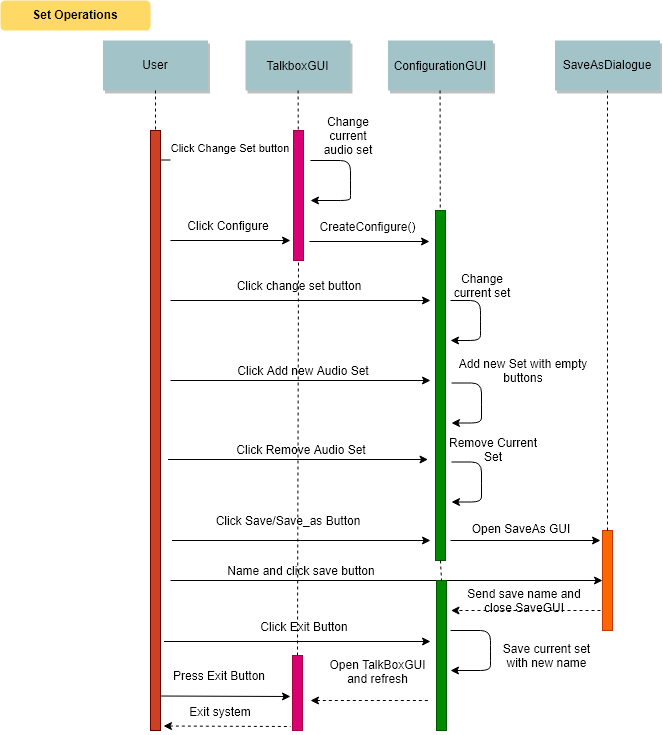

The diagram above was exported from draw.io. Its source (the exported page's mxGraphModel, read from the mxfile embedded in the PNG):
<mxGraphModel dx="1394" dy="715" grid="1" gridSize="10" guides="1" tooltips="1" connect="1" arrows="1" fold="1" page="0" pageScale="1.5" pageWidth="826" pageHeight="1169" background="#ffffff" math="0" shadow="0">
  <root>
    <mxCell id="0" />
    <mxCell id="1" parent="0" />
    <mxCell id="2" value="" style="fillColor=#CC4125;strokeColor=#660000" parent="1" vertex="1">
      <mxGeometry x="200" y="150" width="10" height="600" as="geometry" />
    </mxCell>
    <mxCell id="4" value="User" style="shadow=1;fillColor=#A2C4C9;strokeColor=none" parent="1" vertex="1">
      <mxGeometry x="152.5" y="60" width="105" height="50" as="geometry" />
    </mxCell>
    <mxCell id="6" value="" style="fillColor=#d80073;strokeColor=#A50040;fontColor=#ffffff;" parent="1" vertex="1">
      <mxGeometry x="343" y="150" width="10" height="130" as="geometry" />
    </mxCell>
    <mxCell id="7" value="TalkboxGUI&#10;" style="shadow=1;fillColor=#A2C4C9;strokeColor=none;verticalAlign=bottom;" parent="1" vertex="1">
      <mxGeometry x="295" y="60" width="105" height="50" as="geometry" />
    </mxCell>
    <mxCell id="8" value="" style="edgeStyle=none;endArrow=none;dashed=1" parent="1" source="7" target="6" edge="1">
      <mxGeometry x="272.3350694444445" y="165" width="100" height="100" as="geometry">
        <mxPoint x="347.2588734567901" y="110" as="sourcePoint" />
        <mxPoint x="347.5761959876544" y="165" as="targetPoint" />
      </mxGeometry>
    </mxCell>
    <mxCell id="9" value="Click Change Set button&#10;" style="edgeStyle=none;verticalLabelPosition=top;verticalAlign=bottom" parent="1" edge="1">
      <mxGeometry width="100" height="100" as="geometry">
        <mxPoint x="210" y="179.5" as="sourcePoint" />
        <mxPoint x="340" y="179.5" as="targetPoint" />
        <mxPoint x="5" y="11" as="offset" />
      </mxGeometry>
    </mxCell>
    <mxCell id="33" value="" style="edgeStyle=elbowEdgeStyle;elbow=horizontal;endArrow=none;dashed=1" parent="1" source="4" target="2" edge="1">
      <mxGeometry x="230.00000000000003" y="310" width="100" height="100" as="geometry">
        <mxPoint x="230.00000000000003" y="410" as="sourcePoint" />
        <mxPoint x="330" y="310" as="targetPoint" />
      </mxGeometry>
    </mxCell>
    <mxCell id="71" value="Set Operations" style="rounded=1;fontStyle=1;fillColor=#FFD966;strokeColor=none" parent="1" vertex="1">
      <mxGeometry x="50" y="20" width="150" height="30" as="geometry" />
    </mxCell>
    <mxCell id="sUZi8V5t9YrT_3UBNaL6-89" value="Change current audio set" style="text;html=1;strokeColor=none;fillColor=none;align=center;verticalAlign=middle;whiteSpace=wrap;rounded=0;" vertex="1" parent="1">
      <mxGeometry x="366" y="145" width="64" height="20" as="geometry" />
    </mxCell>
    <mxCell id="sUZi8V5t9YrT_3UBNaL6-91" value="" style="endArrow=classic;html=1;" edge="1" parent="1">
      <mxGeometry width="50" height="50" relative="1" as="geometry">
        <mxPoint x="220" y="260" as="sourcePoint" />
        <mxPoint x="340" y="260" as="targetPoint" />
      </mxGeometry>
    </mxCell>
    <mxCell id="sUZi8V5t9YrT_3UBNaL6-92" value="Click Configure" style="text;html=1;strokeColor=none;fillColor=none;align=center;verticalAlign=middle;whiteSpace=wrap;rounded=0;" vertex="1" parent="1">
      <mxGeometry x="236" y="235" width="84" height="20" as="geometry" />
    </mxCell>
    <mxCell id="sUZi8V5t9YrT_3UBNaL6-94" value="ConfigurationGUI&#10;" style="shadow=1;fillColor=#A2C4C9;strokeColor=none;verticalAlign=bottom;" vertex="1" parent="1">
      <mxGeometry x="437.5" y="60" width="105" height="50" as="geometry" />
    </mxCell>
    <mxCell id="sUZi8V5t9YrT_3UBNaL6-95" value="" style="fillColor=#008a00;strokeColor=#005700;fontColor=#ffffff;" vertex="1" parent="1">
      <mxGeometry x="485" y="230" width="10" height="350" as="geometry" />
    </mxCell>
    <mxCell id="sUZi8V5t9YrT_3UBNaL6-96" value="" style="edgeStyle=none;endArrow=none;dashed=1" edge="1" parent="1" target="sUZi8V5t9YrT_3UBNaL6-95">
      <mxGeometry x="414.3350694444445" y="165" width="100" height="100" as="geometry">
        <mxPoint x="489.57352941176464" y="110" as="sourcePoint" />
        <mxPoint x="489.5761959876544" y="165" as="targetPoint" />
      </mxGeometry>
    </mxCell>
    <mxCell id="sUZi8V5t9YrT_3UBNaL6-97" value="" style="endArrow=classic;html=1;" edge="1" parent="1">
      <mxGeometry width="50" height="50" relative="1" as="geometry">
        <mxPoint x="359" y="261" as="sourcePoint" />
        <mxPoint x="479" y="261" as="targetPoint" />
      </mxGeometry>
    </mxCell>
    <mxCell id="sUZi8V5t9YrT_3UBNaL6-98" value="CreateConfigure()" style="text;html=1;strokeColor=none;fillColor=none;align=center;verticalAlign=middle;whiteSpace=wrap;rounded=0;" vertex="1" parent="1">
      <mxGeometry x="375" y="236" width="84" height="20" as="geometry" />
    </mxCell>
    <mxCell id="sUZi8V5t9YrT_3UBNaL6-101" value="" style="endArrow=classic;html=1;" edge="1" parent="1">
      <mxGeometry width="50" height="50" relative="1" as="geometry">
        <mxPoint x="220" y="320" as="sourcePoint" />
        <mxPoint x="480" y="320" as="targetPoint" />
      </mxGeometry>
    </mxCell>
    <mxCell id="sUZi8V5t9YrT_3UBNaL6-102" value="Click change set button" style="text;html=1;strokeColor=none;fillColor=none;align=center;verticalAlign=middle;whiteSpace=wrap;rounded=0;" vertex="1" parent="1">
      <mxGeometry x="266" y="295" width="164" height="20" as="geometry" />
    </mxCell>
    <mxCell id="sUZi8V5t9YrT_3UBNaL6-103" value="" style="endArrow=classic;html=1;" edge="1" parent="1">
      <mxGeometry width="50" height="50" relative="1" as="geometry">
        <mxPoint x="500" y="320" as="sourcePoint" />
        <mxPoint x="500" y="360" as="targetPoint" />
        <Array as="points">
          <mxPoint x="530" y="320" />
          <mxPoint x="530" y="340" />
          <mxPoint x="530" y="360" />
        </Array>
      </mxGeometry>
    </mxCell>
    <mxCell id="sUZi8V5t9YrT_3UBNaL6-104" value="Change current set" style="text;html=1;strokeColor=none;fillColor=none;align=center;verticalAlign=middle;whiteSpace=wrap;rounded=0;" vertex="1" parent="1">
      <mxGeometry x="495" y="295" width="74" height="20" as="geometry" />
    </mxCell>
    <mxCell id="sUZi8V5t9YrT_3UBNaL6-107" value="" style="endArrow=classic;html=1;" edge="1" parent="1">
      <mxGeometry width="50" height="50" relative="1" as="geometry">
        <mxPoint x="360" y="180" as="sourcePoint" />
        <mxPoint x="360" y="220" as="targetPoint" />
        <Array as="points">
          <mxPoint x="400" y="180" />
          <mxPoint x="400" y="210" />
          <mxPoint x="400" y="220" />
        </Array>
      </mxGeometry>
    </mxCell>
    <mxCell id="sUZi8V5t9YrT_3UBNaL6-110" value="" style="endArrow=classic;html=1;" edge="1" parent="1">
      <mxGeometry width="50" height="50" relative="1" as="geometry">
        <mxPoint x="220" y="400" as="sourcePoint" />
        <mxPoint x="480" y="400" as="targetPoint" />
      </mxGeometry>
    </mxCell>
    <mxCell id="sUZi8V5t9YrT_3UBNaL6-111" value="Click Add new Audio Set" style="text;html=1;strokeColor=none;fillColor=none;align=center;verticalAlign=middle;whiteSpace=wrap;rounded=0;" vertex="1" parent="1">
      <mxGeometry x="276" y="380" width="154" height="20" as="geometry" />
    </mxCell>
    <mxCell id="sUZi8V5t9YrT_3UBNaL6-112" value="" style="endArrow=classic;html=1;" edge="1" parent="1">
      <mxGeometry width="50" height="50" relative="1" as="geometry">
        <mxPoint x="501" y="402.5" as="sourcePoint" />
        <mxPoint x="501" y="442.5" as="targetPoint" />
        <Array as="points">
          <mxPoint x="531" y="402.5" />
          <mxPoint x="531" y="422.5" />
          <mxPoint x="531" y="442.5" />
        </Array>
      </mxGeometry>
    </mxCell>
    <mxCell id="sUZi8V5t9YrT_3UBNaL6-113" value="Add new Set with empty buttons" style="text;html=1;strokeColor=none;fillColor=none;align=center;verticalAlign=middle;whiteSpace=wrap;rounded=0;" vertex="1" parent="1">
      <mxGeometry x="496" y="380" width="154" height="20" as="geometry" />
    </mxCell>
    <mxCell id="sUZi8V5t9YrT_3UBNaL6-114" value="" style="endArrow=classic;html=1;" edge="1" parent="1">
      <mxGeometry width="50" height="50" relative="1" as="geometry">
        <mxPoint x="217.5" y="479" as="sourcePoint" />
        <mxPoint x="477.5" y="479" as="targetPoint" />
      </mxGeometry>
    </mxCell>
    <mxCell id="sUZi8V5t9YrT_3UBNaL6-115" value="Click Remove Audio Set" style="text;html=1;strokeColor=none;fillColor=none;align=center;verticalAlign=middle;whiteSpace=wrap;rounded=0;" vertex="1" parent="1">
      <mxGeometry x="273.5" y="459" width="154" height="20" as="geometry" />
    </mxCell>
    <mxCell id="sUZi8V5t9YrT_3UBNaL6-116" value="" style="endArrow=classic;html=1;" edge="1" parent="1">
      <mxGeometry width="50" height="50" relative="1" as="geometry">
        <mxPoint x="501" y="481.5" as="sourcePoint" />
        <mxPoint x="501" y="521.5" as="targetPoint" />
        <Array as="points">
          <mxPoint x="531" y="481.5" />
          <mxPoint x="531" y="501.5" />
          <mxPoint x="531" y="521.5" />
        </Array>
      </mxGeometry>
    </mxCell>
    <mxCell id="sUZi8V5t9YrT_3UBNaL6-117" value="Remove Current Set" style="text;html=1;strokeColor=none;fillColor=none;align=center;verticalAlign=middle;whiteSpace=wrap;rounded=0;" vertex="1" parent="1">
      <mxGeometry x="496" y="459" width="94" height="20" as="geometry" />
    </mxCell>
    <mxCell id="sUZi8V5t9YrT_3UBNaL6-118" value="SaveAsDialogue" style="shadow=1;fillColor=#A2C4C9;strokeColor=none" vertex="1" parent="1">
      <mxGeometry x="604.5" y="60" width="105" height="50" as="geometry" />
    </mxCell>
    <mxCell id="sUZi8V5t9YrT_3UBNaL6-119" value="" style="fillColor=#fa6800;strokeColor=#C73500;fontColor=#ffffff;" vertex="1" parent="1">
      <mxGeometry x="652" y="550" width="10" height="100" as="geometry" />
    </mxCell>
    <mxCell id="sUZi8V5t9YrT_3UBNaL6-120" value="Click Save/Save_as Button&lt;br&gt;" style="text;html=1;strokeColor=none;fillColor=none;align=center;verticalAlign=middle;whiteSpace=wrap;rounded=0;" vertex="1" parent="1">
      <mxGeometry x="257" y="530" width="160" height="20" as="geometry" />
    </mxCell>
    <mxCell id="sUZi8V5t9YrT_3UBNaL6-121" value="" style="endArrow=none;dashed=1;html=1;entryX=0.5;entryY=1;entryDx=0;entryDy=0;exitX=0.5;exitY=0;exitDx=0;exitDy=0;" edge="1" parent="1" source="sUZi8V5t9YrT_3UBNaL6-119" target="sUZi8V5t9YrT_3UBNaL6-118">
      <mxGeometry width="50" height="50" relative="1" as="geometry">
        <mxPoint x="646" y="160" as="sourcePoint" />
        <mxPoint x="696" y="110" as="targetPoint" />
      </mxGeometry>
    </mxCell>
    <mxCell id="sUZi8V5t9YrT_3UBNaL6-122" value="" style="endArrow=classic;html=1;" edge="1" parent="1">
      <mxGeometry width="50" height="50" relative="1" as="geometry">
        <mxPoint x="221.5" y="560" as="sourcePoint" />
        <mxPoint x="480" y="560" as="targetPoint" />
      </mxGeometry>
    </mxCell>
    <mxCell id="sUZi8V5t9YrT_3UBNaL6-123" value="" style="endArrow=classic;html=1;" edge="1" parent="1">
      <mxGeometry width="50" height="50" relative="1" as="geometry">
        <mxPoint x="220" y="600" as="sourcePoint" />
        <mxPoint x="652" y="600" as="targetPoint" />
      </mxGeometry>
    </mxCell>
    <mxCell id="sUZi8V5t9YrT_3UBNaL6-124" value="Name and click save button" style="text;html=1;strokeColor=none;fillColor=none;align=center;verticalAlign=middle;whiteSpace=wrap;rounded=0;" vertex="1" parent="1">
      <mxGeometry x="260.5" y="580" width="180" height="20" as="geometry" />
    </mxCell>
    <mxCell id="sUZi8V5t9YrT_3UBNaL6-126" value="" style="endArrow=classic;html=1;" edge="1" parent="1">
      <mxGeometry width="50" height="50" relative="1" as="geometry">
        <mxPoint x="500" y="560" as="sourcePoint" />
        <mxPoint x="650" y="560" as="targetPoint" />
      </mxGeometry>
    </mxCell>
    <mxCell id="sUZi8V5t9YrT_3UBNaL6-128" value="Open SaveAs GUI" style="text;html=1;strokeColor=none;fillColor=none;align=center;verticalAlign=middle;whiteSpace=wrap;rounded=0;" vertex="1" parent="1">
      <mxGeometry x="500" y="538" width="140" height="20" as="geometry" />
    </mxCell>
    <mxCell id="sUZi8V5t9YrT_3UBNaL6-129" value="" style="fillColor=#008a00;strokeColor=#005700;fontColor=#ffffff;" vertex="1" parent="1">
      <mxGeometry x="486" y="600" width="10" height="150" as="geometry" />
    </mxCell>
    <mxCell id="sUZi8V5t9YrT_3UBNaL6-130" value="" style="endArrow=none;dashed=1;html=1;entryX=0.5;entryY=0;entryDx=0;entryDy=0;exitX=0.5;exitY=1;exitDx=0;exitDy=0;" edge="1" parent="1" source="sUZi8V5t9YrT_3UBNaL6-95" target="sUZi8V5t9YrT_3UBNaL6-129">
      <mxGeometry width="50" height="50" relative="1" as="geometry">
        <mxPoint x="370" y="690" as="sourcePoint" />
        <mxPoint x="420" y="640" as="targetPoint" />
      </mxGeometry>
    </mxCell>
    <mxCell id="sUZi8V5t9YrT_3UBNaL6-131" value="" style="endArrow=classic;html=1;dashed=1;" edge="1" parent="1">
      <mxGeometry width="50" height="50" relative="1" as="geometry">
        <mxPoint x="650" y="630" as="sourcePoint" />
        <mxPoint x="500.5" y="630" as="targetPoint" />
      </mxGeometry>
    </mxCell>
    <mxCell id="sUZi8V5t9YrT_3UBNaL6-132" value="Send save name and close SaveGUI" style="text;html=1;strokeColor=none;fillColor=none;align=center;verticalAlign=middle;whiteSpace=wrap;rounded=0;" vertex="1" parent="1">
      <mxGeometry x="513.5" y="610" width="120" height="20" as="geometry" />
    </mxCell>
    <mxCell id="sUZi8V5t9YrT_3UBNaL6-133" value="" style="endArrow=classic;html=1;" edge="1" parent="1">
      <mxGeometry width="50" height="50" relative="1" as="geometry">
        <mxPoint x="500" y="650" as="sourcePoint" />
        <mxPoint x="500" y="690" as="targetPoint" />
        <Array as="points">
          <mxPoint x="540" y="650" />
          <mxPoint x="540" y="670" />
          <mxPoint x="540" y="690" />
        </Array>
      </mxGeometry>
    </mxCell>
    <mxCell id="sUZi8V5t9YrT_3UBNaL6-134" value="Save current set with new name" style="text;html=1;strokeColor=none;fillColor=none;align=center;verticalAlign=middle;whiteSpace=wrap;rounded=0;" vertex="1" parent="1">
      <mxGeometry x="543" y="665" width="107" height="20" as="geometry" />
    </mxCell>
    <mxCell id="sUZi8V5t9YrT_3UBNaL6-139" value="" style="endArrow=classic;html=1;" edge="1" parent="1">
      <mxGeometry width="50" height="50" relative="1" as="geometry">
        <mxPoint x="210" y="715.5151977539062" as="sourcePoint" />
        <mxPoint x="340" y="716" as="targetPoint" />
      </mxGeometry>
    </mxCell>
    <mxCell id="sUZi8V5t9YrT_3UBNaL6-140" value="Press Exit Button&lt;br&gt;" style="text;html=1;strokeColor=none;fillColor=none;align=center;verticalAlign=middle;whiteSpace=wrap;rounded=0;" vertex="1" parent="1">
      <mxGeometry x="220" y="684.5151977539062" width="96" height="20" as="geometry" />
    </mxCell>
    <mxCell id="sUZi8V5t9YrT_3UBNaL6-141" value="" style="endArrow=none;dashed=1;html=1;startArrow=classic;startFill=1;" edge="1" parent="1">
      <mxGeometry width="50" height="50" relative="1" as="geometry">
        <mxPoint x="213" y="745.5151977539062" as="sourcePoint" />
        <mxPoint x="340" y="746" as="targetPoint" />
      </mxGeometry>
    </mxCell>
    <mxCell id="sUZi8V5t9YrT_3UBNaL6-142" value="Exit system&lt;br&gt;" style="text;html=1;strokeColor=none;fillColor=none;align=center;verticalAlign=middle;whiteSpace=wrap;rounded=0;" vertex="1" parent="1">
      <mxGeometry x="220" y="720.5151977539062" width="100" height="20" as="geometry" />
    </mxCell>
    <mxCell id="sUZi8V5t9YrT_3UBNaL6-143" value="" style="endArrow=classic;html=1;" edge="1" parent="1">
      <mxGeometry width="50" height="50" relative="1" as="geometry">
        <mxPoint x="213.5" y="661" as="sourcePoint" />
        <mxPoint x="480" y="661" as="targetPoint" />
      </mxGeometry>
    </mxCell>
    <mxCell id="sUZi8V5t9YrT_3UBNaL6-144" value="Click Exit Button" style="text;html=1;strokeColor=none;fillColor=none;align=center;verticalAlign=middle;whiteSpace=wrap;rounded=0;" vertex="1" parent="1">
      <mxGeometry x="283.5" y="636" width="140" height="20" as="geometry" />
    </mxCell>
    <mxCell id="sUZi8V5t9YrT_3UBNaL6-145" value="Open TalkBoxGUI and refresh" style="text;html=1;strokeColor=none;fillColor=none;align=center;verticalAlign=middle;whiteSpace=wrap;rounded=0;" vertex="1" parent="1">
      <mxGeometry x="374" y="681" width="107" height="20" as="geometry" />
    </mxCell>
    <mxCell id="sUZi8V5t9YrT_3UBNaL6-149" value="" style="fillColor=#d80073;strokeColor=#A50040;fontColor=#ffffff;" vertex="1" parent="1">
      <mxGeometry x="342" y="675" width="10" height="75" as="geometry" />
    </mxCell>
    <mxCell id="sUZi8V5t9YrT_3UBNaL6-150" value="" style="endArrow=none;dashed=1;html=1;entryX=0.5;entryY=1;entryDx=0;entryDy=0;exitX=0.5;exitY=0;exitDx=0;exitDy=0;" edge="1" parent="1" source="sUZi8V5t9YrT_3UBNaL6-149" target="6">
      <mxGeometry width="50" height="50" relative="1" as="geometry">
        <mxPoint x="80" y="560" as="sourcePoint" />
        <mxPoint x="130" y="510" as="targetPoint" />
      </mxGeometry>
    </mxCell>
    <mxCell id="sUZi8V5t9YrT_3UBNaL6-151" value="" style="endArrow=none;dashed=1;html=1;startArrow=classic;startFill=1;" edge="1" parent="1">
      <mxGeometry width="50" height="50" relative="1" as="geometry">
        <mxPoint x="360" y="720" as="sourcePoint" />
        <mxPoint x="480" y="720" as="targetPoint" />
      </mxGeometry>
    </mxCell>
  </root>
</mxGraphModel>